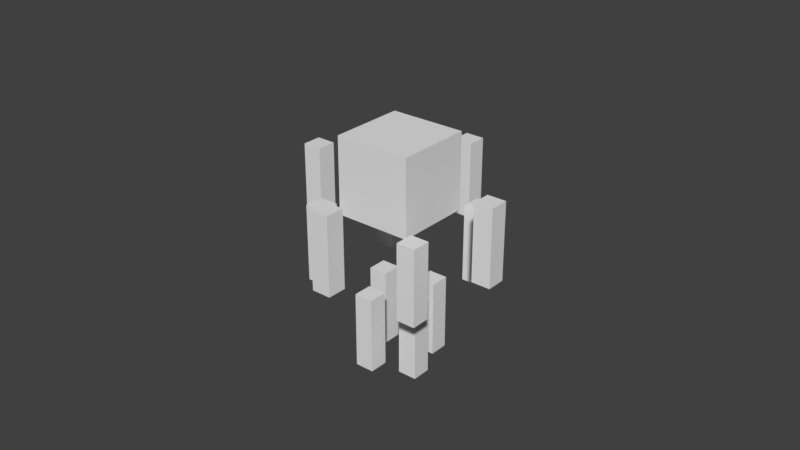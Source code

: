 # Source: blaze.blend  (saved by Blender 2.78.0; exported with 4.5.12 LTS)
import bpy
from mathutils import Matrix  # noqa: F401  (used for matrix-valued properties, if any)

bpy.ops.wm.read_factory_settings(use_empty=True)
scene = bpy.context.scene
scene.name = 'Scene'

# ---- collections
col_collection_1 = bpy.data.collections.new('Collection 1'); scene.collection.children.link(col_collection_1)

# ---- world
world_world = bpy.data.worlds.new('World'); scene.world = world_world
world_world.color = (0.05088, 0.05088, 0.05088)
world_world.use_sun_shadow = False
world_world.sun_shadow_jitter_overblur = 0.0
world_world.cycles.sampling_method = 'MANUAL'

# ---- meshes
me_cube_013 = bpy.data.meshes.new('Cube.013')
me_cube_013.from_pydata([(-1.0, -1.0, -1.0), (-1.0, -1.0, 1.0), (-1.0, 1.0, -1.0), (-1.0, 1.0, 1.0), (1.0, -1.0, -1.0), (1.0, -1.0, 1.0), (1.0, 1.0, -1.0), (1.0, 1.0, 1.0)], [], [(0, 1, 3, 2), (2, 3, 7, 6), (6, 7, 5, 4), (4, 5, 1, 0), (2, 6, 4, 0), (7, 3, 1, 5)])
_uv = me_cube_013.uv_layers.new(name='UVMap')
_uv.uv.foreach_set('vector', [0.03125, 0.1875, 0.03125, 0.4375, 0.0, 0.4375, 0.0, 0.1875, 0.125, 0.1875, 0.125, 0.4375, 0.09375, 0.4375, 0.09375, 0.1875, 0.09375, 0.1875, 0.09375, 0.4375, 0.0625, 0.4375, 0.0625, 0.1875, 0.0625, 0.1875, 0.0625, 0.4375, 0.03125, 0.4375, 0.03125, 0.1875, 0.09375, 0.5, 0.0625, 0.5, 0.0625, 0.4375, 0.09375, 0.4375, 0.0625, 0.5, 0.03125, 0.5, 0.03125, 0.4375, 0.0625, 0.4375])
me_cube_013.use_remesh_preserve_volume = False
me_cube_013.use_remesh_preserve_attributes = False
me_cube_013.use_mirror_vertex_groups = False
me_cube_013.update()
me_cube_017 = bpy.data.meshes.new('Cube.017')
me_cube_017.from_pydata([(-1.0, -1.0, -1.0), (-1.0, -1.0, 1.0), (-1.0, 1.0, -1.0), (-1.0, 1.0, 1.0), (1.0, -1.0, -1.0), (1.0, -1.0, 1.0), (1.0, 1.0, -1.0), (1.0, 1.0, 1.0)], [], [(0, 1, 3, 2), (2, 3, 7, 6), (6, 7, 5, 4), (4, 5, 1, 0), (2, 6, 4, 0), (7, 3, 1, 5)])
_uv = me_cube_017.uv_layers.new(name='UVMap')
_uv.uv.foreach_set('vector', [0.03125, 0.1875, 0.03125, 0.4375, 0.0, 0.4375, 0.0, 0.1875, 0.125, 0.1875, 0.125, 0.4375, 0.09375, 0.4375, 0.09375, 0.1875, 0.09375, 0.1875, 0.09375, 0.4375, 0.0625, 0.4375, 0.0625, 0.1875, 0.0625, 0.1875, 0.0625, 0.4375, 0.03125, 0.4375, 0.03125, 0.1875, 0.09375, 0.5, 0.0625, 0.5, 0.0625, 0.4375, 0.09375, 0.4375, 0.0625, 0.5, 0.03125, 0.5, 0.03125, 0.4375, 0.0625, 0.4375])
me_cube_017.use_remesh_preserve_volume = False
me_cube_017.use_remesh_preserve_attributes = False
me_cube_017.use_mirror_vertex_groups = False
me_cube_017.update()
me_cube_014 = bpy.data.meshes.new('Cube.014')
me_cube_014.from_pydata([(-1.0, -1.0, -1.0), (-1.0, -1.0, 1.0), (-1.0, 1.0, -1.0), (-1.0, 1.0, 1.0), (1.0, -1.0, -1.0), (1.0, -1.0, 1.0), (1.0, 1.0, -1.0), (1.0, 1.0, 1.0)], [], [(0, 1, 3, 2), (2, 3, 7, 6), (6, 7, 5, 4), (4, 5, 1, 0), (2, 6, 4, 0), (7, 3, 1, 5)])
_uv = me_cube_014.uv_layers.new(name='UVMap')
_uv.uv.foreach_set('vector', [0.03125, 0.1875, 0.03125, 0.4375, 0.0, 0.4375, 0.0, 0.1875, 0.125, 0.1875, 0.125, 0.4375, 0.09375, 0.4375, 0.09375, 0.1875, 0.09375, 0.1875, 0.09375, 0.4375, 0.0625, 0.4375, 0.0625, 0.1875, 0.0625, 0.1875, 0.0625, 0.4375, 0.03125, 0.4375, 0.03125, 0.1875, 0.09375, 0.5, 0.0625, 0.5, 0.0625, 0.4375, 0.09375, 0.4375, 0.0625, 0.5, 0.03125, 0.5, 0.03125, 0.4375, 0.0625, 0.4375])
me_cube_014.use_remesh_preserve_volume = False
me_cube_014.use_remesh_preserve_attributes = False
me_cube_014.use_mirror_vertex_groups = False
me_cube_014.update()
me_cube_019 = bpy.data.meshes.new('Cube.019')
me_cube_019.from_pydata([(-1.0, -1.0, -1.0), (-1.0, -1.0, 1.0), (-1.0, 1.0, -1.0), (-1.0, 1.0, 1.0), (1.0, -1.0, -1.0), (1.0, -1.0, 1.0), (1.0, 1.0, -1.0), (1.0, 1.0, 1.0)], [], [(0, 1, 3, 2), (2, 3, 7, 6), (6, 7, 5, 4), (4, 5, 1, 0), (2, 6, 4, 0), (7, 3, 1, 5)])
_uv = me_cube_019.uv_layers.new(name='UVMap')
_uv.uv.foreach_set('vector', [0.03125, 0.1875, 0.03125, 0.4375, 0.0, 0.4375, 0.0, 0.1875, 0.125, 0.1875, 0.125, 0.4375, 0.09375, 0.4375, 0.09375, 0.1875, 0.09375, 0.1875, 0.09375, 0.4375, 0.0625, 0.4375, 0.0625, 0.1875, 0.0625, 0.1875, 0.0625, 0.4375, 0.03125, 0.4375, 0.03125, 0.1875, 0.09375, 0.5, 0.0625, 0.5, 0.0625, 0.4375, 0.09375, 0.4375, 0.0625, 0.5, 0.03125, 0.5, 0.03125, 0.4375, 0.0625, 0.4375])
me_cube_019.use_remesh_preserve_volume = False
me_cube_019.use_remesh_preserve_attributes = False
me_cube_019.use_mirror_vertex_groups = False
me_cube_019.update()
me_cube_012 = bpy.data.meshes.new('Cube.012')
me_cube_012.from_pydata([(-1.0, -1.0, -1.0), (-1.0, -1.0, 1.0), (-1.0, 1.0, -1.0), (-1.0, 1.0, 1.0), (1.0, -1.0, -1.0), (1.0, -1.0, 1.0), (1.0, 1.0, -1.0), (1.0, 1.0, 1.0)], [], [(0, 1, 3, 2), (2, 3, 7, 6), (6, 7, 5, 4), (4, 5, 1, 0), (2, 6, 4, 0), (7, 3, 1, 5)])
_uv = me_cube_012.uv_layers.new(name='UVMap')
_uv.uv.foreach_set('vector', [0.03125, 0.1875, 0.03125, 0.4375, 0.0, 0.4375, 0.0, 0.1875, 0.125, 0.1875, 0.125, 0.4375, 0.09375, 0.4375, 0.09375, 0.1875, 0.09375, 0.1875, 0.09375, 0.4375, 0.0625, 0.4375, 0.0625, 0.1875, 0.0625, 0.1875, 0.0625, 0.4375, 0.03125, 0.4375, 0.03125, 0.1875, 0.09375, 0.5, 0.0625, 0.5, 0.0625, 0.4375, 0.09375, 0.4375, 0.0625, 0.5, 0.03125, 0.5, 0.03125, 0.4375, 0.0625, 0.4375])
me_cube_012.use_remesh_preserve_volume = False
me_cube_012.use_remesh_preserve_attributes = False
me_cube_012.use_mirror_vertex_groups = False
me_cube_012.update()
me_cube_018 = bpy.data.meshes.new('Cube.018')
me_cube_018.from_pydata([(-1.0, -1.0, -1.0), (-1.0, -1.0, 1.0), (-1.0, 1.0, -1.0), (-1.0, 1.0, 1.0), (1.0, -1.0, -1.0), (1.0, -1.0, 1.0), (1.0, 1.0, -1.0), (1.0, 1.0, 1.0)], [], [(0, 1, 3, 2), (2, 3, 7, 6), (6, 7, 5, 4), (4, 5, 1, 0), (2, 6, 4, 0), (7, 3, 1, 5)])
_uv = me_cube_018.uv_layers.new(name='UVMap')
_uv.uv.foreach_set('vector', [0.03125, 0.1875, 0.03125, 0.4375, 0.0, 0.4375, 0.0, 0.1875, 0.125, 0.1875, 0.125, 0.4375, 0.09375, 0.4375, 0.09375, 0.1875, 0.09375, 0.1875, 0.09375, 0.4375, 0.0625, 0.4375, 0.0625, 0.1875, 0.0625, 0.1875, 0.0625, 0.4375, 0.03125, 0.4375, 0.03125, 0.1875, 0.09375, 0.5, 0.0625, 0.5, 0.0625, 0.4375, 0.09375, 0.4375, 0.0625, 0.5, 0.03125, 0.5, 0.03125, 0.4375, 0.0625, 0.4375])
me_cube_018.use_remesh_preserve_volume = False
me_cube_018.use_remesh_preserve_attributes = False
me_cube_018.use_mirror_vertex_groups = False
me_cube_018.update()
me_cube_015 = bpy.data.meshes.new('Cube.015')
me_cube_015.from_pydata([(-1.0, -1.0, -1.0), (-1.0, -1.0, 1.0), (-1.0, 1.0, -1.0), (-1.0, 1.0, 1.0), (1.0, -1.0, -1.0), (1.0, -1.0, 1.0), (1.0, 1.0, -1.0), (1.0, 1.0, 1.0)], [], [(0, 1, 3, 2), (2, 3, 7, 6), (6, 7, 5, 4), (4, 5, 1, 0), (2, 6, 4, 0), (7, 3, 1, 5)])
_uv = me_cube_015.uv_layers.new(name='UVMap')
_uv.uv.foreach_set('vector', [0.03125, 0.1875, 0.03125, 0.4375, 0.0, 0.4375, 0.0, 0.1875, 0.125, 0.1875, 0.125, 0.4375, 0.09375, 0.4375, 0.09375, 0.1875, 0.09375, 0.1875, 0.09375, 0.4375, 0.0625, 0.4375, 0.0625, 0.1875, 0.0625, 0.1875, 0.0625, 0.4375, 0.03125, 0.4375, 0.03125, 0.1875, 0.09375, 0.5, 0.0625, 0.5, 0.0625, 0.4375, 0.09375, 0.4375, 0.0625, 0.5, 0.03125, 0.5, 0.03125, 0.4375, 0.0625, 0.4375])
me_cube_015.use_remesh_preserve_volume = False
me_cube_015.use_remesh_preserve_attributes = False
me_cube_015.use_mirror_vertex_groups = False
me_cube_015.update()
me_cube_020 = bpy.data.meshes.new('Cube.020')
me_cube_020.from_pydata([(-1.0, -1.0, -1.0), (-1.0, -1.0, 1.0), (-1.0, 1.0, -1.0), (-1.0, 1.0, 1.0), (1.0, -1.0, -1.0), (1.0, -1.0, 1.0), (1.0, 1.0, -1.0), (1.0, 1.0, 1.0)], [], [(0, 1, 3, 2), (2, 3, 7, 6), (6, 7, 5, 4), (4, 5, 1, 0), (2, 6, 4, 0), (7, 3, 1, 5)])
_uv = me_cube_020.uv_layers.new(name='UVMap')
_uv.uv.foreach_set('vector', [0.03125, 0.1875, 0.03125, 0.4375, 0.0, 0.4375, 0.0, 0.1875, 0.125, 0.1875, 0.125, 0.4375, 0.09375, 0.4375, 0.09375, 0.1875, 0.09375, 0.1875, 0.09375, 0.4375, 0.0625, 0.4375, 0.0625, 0.1875, 0.0625, 0.1875, 0.0625, 0.4375, 0.03125, 0.4375, 0.03125, 0.1875, 0.09375, 0.5, 0.0625, 0.5, 0.0625, 0.4375, 0.09375, 0.4375, 0.0625, 0.5, 0.03125, 0.5, 0.03125, 0.4375, 0.0625, 0.4375])
me_cube_020.use_remesh_preserve_volume = False
me_cube_020.use_remesh_preserve_attributes = False
me_cube_020.use_mirror_vertex_groups = False
me_cube_020.update()
me_cube_001 = bpy.data.meshes.new('Cube.001')
me_cube_001.from_pydata([(-1.0, -1.0, -1.0), (-1.0, -1.0, 1.0), (-1.0, 1.0, -1.0), (-1.0, 1.0, 1.0), (1.0, -1.0, -1.0), (1.0, -1.0, 1.0), (1.0, 1.0, -1.0), (1.0, 1.0, 1.0)], [], [(0, 1, 3, 2), (2, 3, 7, 6), (6, 7, 5, 4), (4, 5, 1, 0), (2, 6, 4, 0), (7, 3, 1, 5)])
_uv = me_cube_001.uv_layers.new(name='UVMap')
_uv.uv.foreach_set('vector', [0.03125, 0.1875, 0.03125, 0.4375, 0.0, 0.4375, 0.0, 0.1875, 0.125, 0.1875, 0.125, 0.4375, 0.09375, 0.4375, 0.09375, 0.1875, 0.09375, 0.1875, 0.09375, 0.4375, 0.0625, 0.4375, 0.0625, 0.1875, 0.0625, 0.1875, 0.0625, 0.4375, 0.03125, 0.4375, 0.03125, 0.1875, 0.09375, 0.5, 0.0625, 0.5, 0.0625, 0.4375, 0.09375, 0.4375, 0.0625, 0.5, 0.03125, 0.5, 0.03125, 0.4375, 0.0625, 0.4375])
me_cube_001.use_remesh_preserve_volume = False
me_cube_001.use_remesh_preserve_attributes = False
me_cube_001.use_mirror_vertex_groups = False
me_cube_001.update()
me_cube_021 = bpy.data.meshes.new('Cube.021')
me_cube_021.from_pydata([(-1.0, -1.0, -1.0), (-1.0, -1.0, 1.0), (-1.0, 1.0, -1.0), (-1.0, 1.0, 1.0), (1.0, -1.0, -1.0), (1.0, -1.0, 1.0), (1.0, 1.0, -1.0), (1.0, 1.0, 1.0)], [], [(0, 1, 3, 2), (2, 3, 7, 6), (6, 7, 5, 4), (4, 5, 1, 0), (2, 6, 4, 0), (7, 3, 1, 5)])
_uv = me_cube_021.uv_layers.new(name='UVMap')
_uv.uv.foreach_set('vector', [0.03125, 0.1875, 0.03125, 0.4375, 0.0, 0.4375, 0.0, 0.1875, 0.125, 0.1875, 0.125, 0.4375, 0.09375, 0.4375, 0.09375, 0.1875, 0.09375, 0.1875, 0.09375, 0.4375, 0.0625, 0.4375, 0.0625, 0.1875, 0.0625, 0.1875, 0.0625, 0.4375, 0.03125, 0.4375, 0.03125, 0.1875, 0.09375, 0.5, 0.0625, 0.5, 0.0625, 0.4375, 0.09375, 0.4375, 0.0625, 0.5, 0.03125, 0.5, 0.03125, 0.4375, 0.0625, 0.4375])
me_cube_021.use_remesh_preserve_volume = False
me_cube_021.use_remesh_preserve_attributes = False
me_cube_021.use_mirror_vertex_groups = False
me_cube_021.update()
me_cube_016 = bpy.data.meshes.new('Cube.016')
me_cube_016.from_pydata([(-1.0, -1.0, -1.0), (-1.0, -1.0, 1.0), (-1.0, 1.0, -1.0), (-1.0, 1.0, 1.0), (1.0, -1.0, -1.0), (1.0, -1.0, 1.0), (1.0, 1.0, -1.0), (1.0, 1.0, 1.0)], [], [(0, 1, 3, 2), (2, 3, 7, 6), (6, 7, 5, 4), (4, 5, 1, 0), (2, 6, 4, 0), (7, 3, 1, 5)])
_uv = me_cube_016.uv_layers.new(name='UVMap')
_uv.uv.foreach_set('vector', [0.03125, 0.1875, 0.03125, 0.4375, 0.0, 0.4375, 0.0, 0.1875, 0.125, 0.1875, 0.125, 0.4375, 0.09375, 0.4375, 0.09375, 0.1875, 0.09375, 0.1875, 0.09375, 0.4375, 0.0625, 0.4375, 0.0625, 0.1875, 0.0625, 0.1875, 0.0625, 0.4375, 0.03125, 0.4375, 0.03125, 0.1875, 0.09375, 0.5, 0.0625, 0.5, 0.0625, 0.4375, 0.09375, 0.4375, 0.0625, 0.5, 0.03125, 0.5, 0.03125, 0.4375, 0.0625, 0.4375])
me_cube_016.use_remesh_preserve_volume = False
me_cube_016.use_remesh_preserve_attributes = False
me_cube_016.use_mirror_vertex_groups = False
me_cube_016.update()
me_cube_005 = bpy.data.meshes.new('Cube.005')
me_cube_005.from_pydata([(-1.0, -1.0, -1.0), (-1.0, -1.0, 1.0), (-1.0, 1.0, -1.0), (-1.0, 1.0, 1.0), (1.0, -1.0, -1.0), (1.0, -1.0, 1.0), (1.0, 1.0, -1.0), (1.0, 1.0, 1.0)], [], [(0, 1, 3, 2), (2, 3, 7, 6), (6, 7, 5, 4), (4, 5, 1, 0), (2, 6, 4, 0), (7, 3, 1, 5)])
_uv = me_cube_005.uv_layers.new(name='UVMap')
_uv.uv.foreach_set('vector', [0.03125, 0.1875, 0.03125, 0.4375, 0.0, 0.4375, 0.0, 0.1875, 0.125, 0.1875, 0.125, 0.4375, 0.09375, 0.4375, 0.09375, 0.1875, 0.09375, 0.1875, 0.09375, 0.4375, 0.0625, 0.4375, 0.0625, 0.1875, 0.0625, 0.1875, 0.0625, 0.4375, 0.03125, 0.4375, 0.03125, 0.1875, 0.09375, 0.5, 0.0625, 0.5, 0.0625, 0.4375, 0.09375, 0.4375, 0.0625, 0.5, 0.03125, 0.5, 0.03125, 0.4375, 0.0625, 0.4375])
me_cube_005.use_remesh_preserve_volume = False
me_cube_005.use_remesh_preserve_attributes = False
me_cube_005.use_mirror_vertex_groups = False
me_cube_005.update()
me_cube = bpy.data.meshes.new('Cube')
me_cube.from_pydata([(-1.0, -1.0, -1.0), (-1.0, -1.0, 1.0), (-1.0, 1.0, -1.0), (-1.0, 1.0, 1.0), (1.0, -1.0, -1.0), (1.0, -1.0, 1.0), (1.0, 1.0, -1.0), (1.0, 1.0, 1.0)], [], [(0, 1, 3, 2), (2, 3, 7, 6), (6, 7, 5, 4), (4, 5, 1, 0), (2, 6, 4, 0), (7, 3, 1, 5)])
_uv = me_cube.uv_layers.new(name='UVMap')
_uv.uv.foreach_set('vector', [0.125, 0.5, 0.125, 0.75, 0.0, 0.75, 0.0, 0.5, 0.5, 0.5, 0.5, 0.75, 0.375, 0.75, 0.375, 0.5, 0.375, 0.5, 0.375, 0.75, 0.25, 0.75, 0.25, 0.5, 0.25, 0.5, 0.25, 0.75, 0.125, 0.75, 0.125, 0.5, 0.25, 1.0, 0.375, 1.0, 0.375, 0.75, 0.25, 0.75, 0.25, 1.0, 0.125, 1.0, 0.125, 0.75, 0.25, 0.75])
me_cube.use_remesh_preserve_volume = False
me_cube.use_remesh_preserve_attributes = False
me_cube.use_mirror_vertex_groups = False
me_cube.update()

# ---- curves / text
cu_beziercircle_001 = bpy.data.curves.new('BezierCircle.001', 'CURVE')
cu_beziercircle_001.dimensions = '3D'
_sp = cu_beziercircle_001.splines.new('BEZIER'); _sp.bezier_points.add(3)
_sp.bezier_points.foreach_set('co', [-1.0, 0.0, 0.0, 0.0, 1.0, 0.0, 1.0, 0.0, 0.0, 0.0, -1.0, 0.0])
_sp.bezier_points.foreach_set('handle_left', [-1.0, -0.5521, 0.0, -0.5521, 1.0, 0.0, 1.0, 0.5521, 0.0, 0.5521, -1.0, 0.0])
_sp.bezier_points.foreach_set('handle_right', [-1.0, 0.5521, 0.0, 0.5521, 1.0, 0.0, 1.0, -0.5521, 0.0, -0.5521, -1.0, 0.0])
for _p, _l, _r in zip(_sp.bezier_points, ['AUTO', 'AUTO', 'AUTO', 'AUTO'], ['AUTO', 'AUTO', 'AUTO', 'AUTO']): _p.handle_left_type = _l; _p.handle_right_type = _r
_sp.order_u = 0
_sp.order_v = 0
_sp.use_cyclic_u = True
cu_beziercircle_001.path_duration = 50
cu_beziercircle_001.use_path = True
cu_beziercircle_001.use_path_clamp = True
cu_beziercircle_001.bevel_resolution = 0
cu_beziercircle_001.eval_time = -1.0
cu_beziercircle_001.fill_mode = 'HALF'
cu_middle = bpy.data.curves.new('middle', 'CURVE')
cu_middle.dimensions = '3D'
_sp = cu_middle.splines.new('BEZIER'); _sp.bezier_points.add(3)
_sp.bezier_points.foreach_set('co', [-1.0, 0.0, 0.0, 0.0, 1.0, 0.0, 1.0, 0.0, 0.0, 0.0, -1.0, 0.0])
_sp.bezier_points.foreach_set('handle_left', [-1.0, -0.5521, 0.0, -0.5521, 1.0, 0.0, 1.0, 0.5521, 0.0, 0.5521, -1.0, 0.0])
_sp.bezier_points.foreach_set('handle_right', [-1.0, 0.5521, 0.0, 0.5521, 1.0, 0.0, 1.0, -0.5521, 0.0, -0.5521, -1.0, 0.0])
for _p, _l, _r in zip(_sp.bezier_points, ['AUTO', 'AUTO', 'AUTO', 'AUTO'], ['AUTO', 'AUTO', 'AUTO', 'AUTO']): _p.handle_left_type = _l; _p.handle_right_type = _r
_sp.order_u = 0
_sp.order_v = 0
_sp.use_cyclic_u = True
cu_middle.path_duration = 50
cu_middle.use_path = True
cu_middle.use_path_clamp = True
cu_middle.bevel_resolution = 0
cu_middle.eval_time = -1.0
cu_middle.fill_mode = 'HALF'
cu_beziercircle = bpy.data.curves.new('BezierCircle', 'CURVE')
cu_beziercircle.dimensions = '3D'
_sp = cu_beziercircle.splines.new('BEZIER'); _sp.bezier_points.add(3)
_sp.bezier_points.foreach_set('co', [-1.0, 0.0, 0.0, 0.0, 1.0, 0.0, 1.0, 0.0, 0.0, 0.0, -1.0, 0.0])
_sp.bezier_points.foreach_set('handle_left', [-1.0, -0.5521, 0.0, -0.5521, 1.0, 0.0, 1.0, 0.5521, 0.0, 0.5521, -1.0, 0.0])
_sp.bezier_points.foreach_set('handle_right', [-1.0, 0.5521, 0.0, 0.5521, 1.0, 0.0, 1.0, -0.5521, 0.0, -0.5521, -1.0, 0.0])
for _p, _l, _r in zip(_sp.bezier_points, ['AUTO', 'AUTO', 'AUTO', 'AUTO'], ['AUTO', 'AUTO', 'AUTO', 'AUTO']): _p.handle_left_type = _l; _p.handle_right_type = _r
_sp.order_u = 0
_sp.order_v = 0
_sp.use_cyclic_u = True
cu_beziercircle.path_duration = 25
cu_beziercircle.use_path = True
cu_beziercircle.use_path_clamp = True
cu_beziercircle.bevel_resolution = 0
cu_beziercircle.eval_time = -1.0
cu_beziercircle.fill_mode = 'HALF'
arm_armature = bpy.data.armatures.new('Armature')  # bones are not reproduced

# ---- objects
ob_armature = bpy.data.objects.new('Armature', arm_armature)
ob_low = bpy.data.objects.new('low', cu_beziercircle_001)
ob_cube_007 = bpy.data.objects.new('Cube.007', me_cube_013)
ob_cube_001 = bpy.data.objects.new('Cube.001', me_cube_017)
ob_cube_002 = bpy.data.objects.new('Cube.002', me_cube_014)
ob_cube_003 = bpy.data.objects.new('Cube.003', me_cube_019)
ob_middle = bpy.data.objects.new('middle', cu_middle)
ob_cube_012 = bpy.data.objects.new('Cube.012', me_cube_012)
ob_cube_009 = bpy.data.objects.new('Cube.009', me_cube_018)
ob_cube_004 = bpy.data.objects.new('Cube.004', me_cube_015)
ob_cube_008 = bpy.data.objects.new('Cube.008', me_cube_020)
ob_top = bpy.data.objects.new('top', cu_beziercircle)
ob_cube_011 = bpy.data.objects.new('Cube.011', me_cube_001)
ob_cube_010 = bpy.data.objects.new('Cube.010', me_cube_021)
ob_cube_006 = bpy.data.objects.new('Cube.006', me_cube_016)
ob_cube_005 = bpy.data.objects.new('Cube.005', me_cube_005)
ob_cube = bpy.data.objects.new('Cube', me_cube)

# ---- transforms, parenting, visibility, modifiers, constraints
ob_armature.location = (0.0, 0.0, 3.905)
ob_armature.lineart.crease_threshold = 0.0
ob_low.parent = ob_armature
ob_low.matrix_parent_inverse = Matrix(((1.0, 0.0, 0.0, -0.0), (0.0, 1.0, 0.0, -0.0), (0.0, 0.0, 1.0, -3.905), (0.0, 0.0, 0.0, 1.0)))
ob_low.location = (0.0, 0.0, 1.623)
ob_low.rotation_euler = (0.0, -0.0, -0.5204)
ob_low.scale = (0.6767, 0.6767, 0.6767)
ob_low.lineart.crease_threshold = 0.0
_m = ob_low.modifiers.new('Armature', 'ARMATURE')
_m.object = ob_armature
ob_cube_007.parent = ob_armature
ob_cube_007.matrix_parent_inverse = Matrix(((1.0, 0.0, 0.0, -0.0), (0.0, 1.0, 0.0, -0.0), (0.0, 0.0, 1.0, -3.905), (0.0, 0.0, 0.0, 1.0)))
ob_cube_007.location = (-0.6414, 0.2878, 1.557)
ob_cube_007.scale = (0.2, 0.2, 0.8)
ob_cube_007.lineart.crease_threshold = 0.0
_vg = ob_cube_007.vertex_groups.new(name='head')
_vg = ob_cube_007.vertex_groups.new(name='top.right')
_vg = ob_cube_007.vertex_groups.new(name='top.left')
_vg = ob_cube_007.vertex_groups.new(name='front.top')
_vg = ob_cube_007.vertex_groups.new(name='back.top')
_vg = ob_cube_007.vertex_groups.new(name='right.front.middle')
_vg = ob_cube_007.vertex_groups.new(name='left.front.middle')
_vg = ob_cube_007.vertex_groups.new(name='right.back.middle')
_vg = ob_cube_007.vertex_groups.new(name='left.back.middle')
_vg = ob_cube_007.vertex_groups.new(name='right.back.low')
_vg.add([0, 1, 2, 3, 4, 5, 6, 7], 1.0, 'REPLACE')
_vg = ob_cube_007.vertex_groups.new(name='left.back.low')
_vg = ob_cube_007.vertex_groups.new(name='right.front.low')
_vg = ob_cube_007.vertex_groups.new(name='left.front-low')
_m = ob_cube_007.modifiers.new('Armature', 'ARMATURE')
_m.object = ob_armature
ob_cube_001.parent = ob_armature
ob_cube_001.matrix_parent_inverse = Matrix(((1.0, 0.0, 0.0, -0.0), (0.0, 1.0, 0.0, -0.0), (0.0, 0.0, 1.0, -3.905), (0.0, 0.0, 0.0, 1.0)))
ob_cube_001.location = (0.3256, 0.5857, 1.539)
ob_cube_001.scale = (0.2, 0.2, 0.8)
ob_cube_001.lineart.crease_threshold = 0.0
_vg = ob_cube_001.vertex_groups.new(name='head')
_vg = ob_cube_001.vertex_groups.new(name='top.right')
_vg = ob_cube_001.vertex_groups.new(name='top.left')
_vg = ob_cube_001.vertex_groups.new(name='front.top')
_vg = ob_cube_001.vertex_groups.new(name='back.top')
_vg = ob_cube_001.vertex_groups.new(name='right.front.middle')
_vg = ob_cube_001.vertex_groups.new(name='left.front.middle')
_vg = ob_cube_001.vertex_groups.new(name='right.back.middle')
_vg = ob_cube_001.vertex_groups.new(name='left.back.middle')
_vg = ob_cube_001.vertex_groups.new(name='right.back.low')
_vg = ob_cube_001.vertex_groups.new(name='left.back.low')
_vg.add([0, 1, 2, 3, 4, 5, 6, 7], 1.0, 'REPLACE')
_vg = ob_cube_001.vertex_groups.new(name='right.front.low')
_vg = ob_cube_001.vertex_groups.new(name='left.front-low')
_m = ob_cube_001.modifiers.new('Armature', 'ARMATURE')
_m.object = ob_armature
ob_cube_002.parent = ob_armature
ob_cube_002.matrix_parent_inverse = Matrix(((1.0, 0.0, 0.0, -0.0), (0.0, 1.0, 0.0, -0.0), (0.0, 0.0, 1.0, -3.905), (0.0, 0.0, 0.0, 1.0)))
ob_cube_002.location = (0.6136, -0.3273, 1.546)
ob_cube_002.scale = (0.2, 0.2, 0.8)
ob_cube_002.lineart.crease_threshold = 0.0
_vg = ob_cube_002.vertex_groups.new(name='head')
_vg = ob_cube_002.vertex_groups.new(name='top.right')
_vg = ob_cube_002.vertex_groups.new(name='top.left')
_vg = ob_cube_002.vertex_groups.new(name='front.top')
_vg = ob_cube_002.vertex_groups.new(name='back.top')
_vg = ob_cube_002.vertex_groups.new(name='right.front.middle')
_vg = ob_cube_002.vertex_groups.new(name='left.front.middle')
_vg = ob_cube_002.vertex_groups.new(name='right.back.middle')
_vg = ob_cube_002.vertex_groups.new(name='left.back.middle')
_vg = ob_cube_002.vertex_groups.new(name='right.back.low')
_vg = ob_cube_002.vertex_groups.new(name='left.back.low')
_vg = ob_cube_002.vertex_groups.new(name='right.front.low')
_vg = ob_cube_002.vertex_groups.new(name='left.front-low')
_vg.add([0, 1, 2, 3, 4, 5, 6, 7], 1.0, 'REPLACE')
_m = ob_cube_002.modifiers.new('Armature', 'ARMATURE')
_m.object = ob_armature
ob_cube_003.parent = ob_armature
ob_cube_003.matrix_parent_inverse = Matrix(((1.0, 0.0, 0.0, -0.0), (0.0, 1.0, 0.0, -0.0), (0.0, 0.0, 1.0, -3.905), (0.0, 0.0, 0.0, 1.0)))
ob_cube_003.location = (-0.1753, -0.6785, 1.561)
ob_cube_003.scale = (0.2, 0.2, 0.8)
ob_cube_003.lineart.crease_threshold = 0.0
_vg = ob_cube_003.vertex_groups.new(name='head')
_vg = ob_cube_003.vertex_groups.new(name='top.right')
_vg = ob_cube_003.vertex_groups.new(name='top.left')
_vg = ob_cube_003.vertex_groups.new(name='front.top')
_vg = ob_cube_003.vertex_groups.new(name='back.top')
_vg = ob_cube_003.vertex_groups.new(name='right.front.middle')
_vg = ob_cube_003.vertex_groups.new(name='left.front.middle')
_vg = ob_cube_003.vertex_groups.new(name='right.back.middle')
_vg = ob_cube_003.vertex_groups.new(name='left.back.middle')
_vg = ob_cube_003.vertex_groups.new(name='right.back.low')
_vg = ob_cube_003.vertex_groups.new(name='left.back.low')
_vg = ob_cube_003.vertex_groups.new(name='right.front.low')
_vg.add([0, 1, 2, 3, 4, 5, 6, 7], 1.0, 'REPLACE')
_vg = ob_cube_003.vertex_groups.new(name='left.front-low')
_m = ob_cube_003.modifiers.new('Armature', 'ARMATURE')
_m.object = ob_armature
ob_middle.parent = ob_armature
ob_middle.matrix_parent_inverse = Matrix(((1.0, 0.0, 0.0, -0.0), (0.0, 1.0, 0.0, -0.0), (0.0, 0.0, 1.0, -3.905), (0.0, 0.0, 0.0, 1.0)))
ob_middle.location = (0.0, 0.0, 3.309)
ob_middle.rotation_euler = (0.0, -0.0, -0.847)
ob_middle.scale = (1.455, 1.455, 1.455)
ob_middle.lineart.crease_threshold = 0.0
_m = ob_middle.modifiers.new('Armature', 'ARMATURE')
_m.object = ob_armature
ob_cube_012.parent = ob_armature
ob_cube_012.matrix_parent_inverse = Matrix(((1.0, 0.0, 0.0, -0.0), (0.0, 1.0, 0.0, -0.0), (0.0, 0.0, 1.0, -3.905), (0.0, 0.0, 0.0, 1.0)))
ob_cube_012.location = (-1.087, 0.9963, 3.302)
ob_cube_012.scale = (0.2, 0.2, 0.8)
ob_cube_012.lineart.crease_threshold = 0.0
_vg = ob_cube_012.vertex_groups.new(name='head')
_vg = ob_cube_012.vertex_groups.new(name='top.right')
_vg = ob_cube_012.vertex_groups.new(name='top.left')
_vg = ob_cube_012.vertex_groups.new(name='front.top')
_vg = ob_cube_012.vertex_groups.new(name='back.top')
_vg = ob_cube_012.vertex_groups.new(name='right.front.middle')
_vg = ob_cube_012.vertex_groups.new(name='left.front.middle')
_vg = ob_cube_012.vertex_groups.new(name='right.back.middle')
_vg.add([0, 1, 2, 3, 4, 5, 6, 7], 1.0, 'REPLACE')
_vg = ob_cube_012.vertex_groups.new(name='left.back.middle')
_vg = ob_cube_012.vertex_groups.new(name='right.back.low')
_vg = ob_cube_012.vertex_groups.new(name='left.back.low')
_vg = ob_cube_012.vertex_groups.new(name='right.front.low')
_vg = ob_cube_012.vertex_groups.new(name='left.front-low')
_m = ob_cube_012.modifiers.new('Armature', 'ARMATURE')
_m.object = ob_armature
ob_cube_009.parent = ob_armature
ob_cube_009.matrix_parent_inverse = Matrix(((1.0, 0.0, 0.0, -0.0), (0.0, 1.0, 0.0, -0.0), (0.0, 0.0, 1.0, -3.905), (0.0, 0.0, 0.0, 1.0)))
ob_cube_009.location = (1.129, 0.9756, 3.241)
ob_cube_009.scale = (0.2, 0.2, 0.8)
ob_cube_009.lineart.crease_threshold = 0.0
_vg = ob_cube_009.vertex_groups.new(name='head')
_vg = ob_cube_009.vertex_groups.new(name='top.right')
_vg = ob_cube_009.vertex_groups.new(name='top.left')
_vg = ob_cube_009.vertex_groups.new(name='front.top')
_vg = ob_cube_009.vertex_groups.new(name='back.top')
_vg = ob_cube_009.vertex_groups.new(name='right.front.middle')
_vg = ob_cube_009.vertex_groups.new(name='left.front.middle')
_vg = ob_cube_009.vertex_groups.new(name='right.back.middle')
_vg = ob_cube_009.vertex_groups.new(name='left.back.middle')
_vg.add([0, 1, 2, 3, 4, 5, 6, 7], 1.0, 'REPLACE')
_vg = ob_cube_009.vertex_groups.new(name='right.back.low')
_vg = ob_cube_009.vertex_groups.new(name='left.back.low')
_vg = ob_cube_009.vertex_groups.new(name='right.front.low')
_vg = ob_cube_009.vertex_groups.new(name='left.front-low')
_m = ob_cube_009.modifiers.new('Armature', 'ARMATURE')
_m.object = ob_armature
ob_cube_004.parent = ob_armature
ob_cube_004.matrix_parent_inverse = Matrix(((1.0, 0.0, 0.0, -0.0), (0.0, 1.0, 0.0, -0.0), (0.0, 0.0, 1.0, -3.905), (0.0, 0.0, 0.0, 1.0)))
ob_cube_004.location = (1.109, -0.9859, 3.23)
ob_cube_004.scale = (0.2, 0.2, 0.8)
ob_cube_004.lineart.crease_threshold = 0.0
_vg = ob_cube_004.vertex_groups.new(name='head')
_vg = ob_cube_004.vertex_groups.new(name='top.right')
_vg = ob_cube_004.vertex_groups.new(name='top.left')
_vg = ob_cube_004.vertex_groups.new(name='front.top')
_vg = ob_cube_004.vertex_groups.new(name='back.top')
_vg = ob_cube_004.vertex_groups.new(name='right.front.middle')
_vg = ob_cube_004.vertex_groups.new(name='left.front.middle')
_vg.add([0, 1, 2, 3, 4, 5, 6, 7], 1.0, 'REPLACE')
_vg = ob_cube_004.vertex_groups.new(name='right.back.middle')
_vg = ob_cube_004.vertex_groups.new(name='left.back.middle')
_vg = ob_cube_004.vertex_groups.new(name='right.back.low')
_vg = ob_cube_004.vertex_groups.new(name='left.back.low')
_vg = ob_cube_004.vertex_groups.new(name='right.front.low')
_vg = ob_cube_004.vertex_groups.new(name='left.front-low')
_m = ob_cube_004.modifiers.new('Armature', 'ARMATURE')
_m.object = ob_armature
ob_cube_008.parent = ob_armature
ob_cube_008.matrix_parent_inverse = Matrix(((1.0, 0.0, 0.0, -0.0), (0.0, 1.0, 0.0, -0.0), (0.0, 0.0, 1.0, -3.905), (0.0, 0.0, 0.0, 1.0)))
ob_cube_008.location = (-1.087, -0.9895, 3.296)
ob_cube_008.scale = (0.2, 0.2, 0.8)
ob_cube_008.lineart.crease_threshold = 0.0
_vg = ob_cube_008.vertex_groups.new(name='head')
_vg = ob_cube_008.vertex_groups.new(name='top.right')
_vg = ob_cube_008.vertex_groups.new(name='top.left')
_vg = ob_cube_008.vertex_groups.new(name='front.top')
_vg = ob_cube_008.vertex_groups.new(name='back.top')
_vg = ob_cube_008.vertex_groups.new(name='right.front.middle')
_vg.add([0, 1, 2, 3, 4, 5, 6, 7], 1.0, 'REPLACE')
_vg = ob_cube_008.vertex_groups.new(name='left.front.middle')
_vg = ob_cube_008.vertex_groups.new(name='right.back.middle')
_vg = ob_cube_008.vertex_groups.new(name='left.back.middle')
_vg = ob_cube_008.vertex_groups.new(name='right.back.low')
_vg = ob_cube_008.vertex_groups.new(name='left.back.low')
_vg = ob_cube_008.vertex_groups.new(name='right.front.low')
_vg = ob_cube_008.vertex_groups.new(name='left.front-low')
_m = ob_cube_008.modifiers.new('Armature', 'ARMATURE')
_m.object = ob_armature
ob_top.parent = ob_armature
ob_top.matrix_parent_inverse = Matrix(((1.0, 0.0, 0.0, -0.0), (0.0, 1.0, 0.0, -0.0), (0.0, 0.0, 1.0, -3.905), (0.0, 0.0, 0.0, 1.0)))
ob_top.location = (0.0, 0.0, 4.498)
ob_top.scale = (2.007, 2.007, 2.007)
ob_top.lineart.crease_threshold = 0.0
_m = ob_top.modifiers.new('Armature', 'ARMATURE')
_m.object = ob_armature
ob_cube_011.parent = ob_armature
ob_cube_011.matrix_parent_inverse = Matrix(((1.0, 0.0, 0.0, -0.0), (0.0, 1.0, 0.0, -0.0), (0.0, 0.0, 1.0, -3.905), (0.0, 0.0, 0.0, 1.0)))
ob_cube_011.location = (0.05738, 2.05, 3.956)
ob_cube_011.scale = (0.2, 0.2, 0.8)
ob_cube_011.lineart.crease_threshold = 0.0
_vg = ob_cube_011.vertex_groups.new(name='head')
_vg = ob_cube_011.vertex_groups.new(name='top.right')
_vg = ob_cube_011.vertex_groups.new(name='top.left')
_vg = ob_cube_011.vertex_groups.new(name='front.top')
_vg = ob_cube_011.vertex_groups.new(name='back.top')
_vg.add([0, 1, 2, 3, 4, 5, 6, 7], 1.0, 'REPLACE')
_vg = ob_cube_011.vertex_groups.new(name='right.front.middle')
_vg = ob_cube_011.vertex_groups.new(name='left.front.middle')
_vg = ob_cube_011.vertex_groups.new(name='right.back.middle')
_vg = ob_cube_011.vertex_groups.new(name='left.back.middle')
_vg = ob_cube_011.vertex_groups.new(name='right.back.low')
_vg = ob_cube_011.vertex_groups.new(name='left.back.low')
_vg = ob_cube_011.vertex_groups.new(name='right.front.low')
_vg = ob_cube_011.vertex_groups.new(name='left.front-low')
_m = ob_cube_011.modifiers.new('Armature', 'ARMATURE')
_m.object = ob_armature
ob_cube_010.parent = ob_armature
ob_cube_010.matrix_parent_inverse = Matrix(((1.0, 0.0, 0.0, -0.0), (0.0, 1.0, 0.0, -0.0), (0.0, 0.0, 1.0, -3.905), (0.0, 0.0, 0.0, 1.0)))
ob_cube_010.location = (0.05738, -2.05, 3.956)
ob_cube_010.scale = (0.2, 0.2, 0.8)
ob_cube_010.lineart.crease_threshold = 0.0
_vg = ob_cube_010.vertex_groups.new(name='head')
_vg = ob_cube_010.vertex_groups.new(name='top.right')
_vg = ob_cube_010.vertex_groups.new(name='top.left')
_vg = ob_cube_010.vertex_groups.new(name='front.top')
_vg.add([0, 1, 2, 3, 4, 5, 6, 7], 1.0, 'REPLACE')
_vg = ob_cube_010.vertex_groups.new(name='back.top')
_vg = ob_cube_010.vertex_groups.new(name='right.front.middle')
_vg = ob_cube_010.vertex_groups.new(name='left.front.middle')
_vg = ob_cube_010.vertex_groups.new(name='right.back.middle')
_vg = ob_cube_010.vertex_groups.new(name='left.back.middle')
_vg = ob_cube_010.vertex_groups.new(name='right.back.low')
_vg = ob_cube_010.vertex_groups.new(name='left.back.low')
_vg = ob_cube_010.vertex_groups.new(name='right.front.low')
_vg = ob_cube_010.vertex_groups.new(name='left.front-low')
_m = ob_cube_010.modifiers.new('Armature', 'ARMATURE')
_m.object = ob_armature
ob_cube_006.parent = ob_armature
ob_cube_006.matrix_parent_inverse = Matrix(((1.0, 0.0, 0.0, -0.0), (0.0, 1.0, 0.0, -0.0), (0.0, 0.0, 1.0, -3.905), (0.0, 0.0, 0.0, 1.0)))
ob_cube_006.location = (2.05, -0.00795, 3.956)
ob_cube_006.scale = (0.2, 0.2, 0.8)
ob_cube_006.lineart.crease_threshold = 0.0
_vg = ob_cube_006.vertex_groups.new(name='head')
_vg = ob_cube_006.vertex_groups.new(name='top.right')
_vg = ob_cube_006.vertex_groups.new(name='top.left')
_vg.add([0, 1, 2, 3, 4, 5, 6, 7], 1.0, 'REPLACE')
_vg = ob_cube_006.vertex_groups.new(name='front.top')
_vg = ob_cube_006.vertex_groups.new(name='back.top')
_vg = ob_cube_006.vertex_groups.new(name='right.front.middle')
_vg = ob_cube_006.vertex_groups.new(name='left.front.middle')
_vg = ob_cube_006.vertex_groups.new(name='right.back.middle')
_vg = ob_cube_006.vertex_groups.new(name='left.back.middle')
_vg = ob_cube_006.vertex_groups.new(name='right.back.low')
_vg = ob_cube_006.vertex_groups.new(name='left.back.low')
_vg = ob_cube_006.vertex_groups.new(name='right.front.low')
_vg = ob_cube_006.vertex_groups.new(name='left.front-low')
_m = ob_cube_006.modifiers.new('Armature', 'ARMATURE')
_m.object = ob_armature
ob_cube_005.parent = ob_armature
ob_cube_005.matrix_parent_inverse = Matrix(((1.0, 0.0, 0.0, -0.0), (0.0, 1.0, 0.0, -0.0), (0.0, 0.0, 1.0, -3.905), (0.0, 0.0, 0.0, 1.0)))
ob_cube_005.location = (-2.05, -0.00795, 3.956)
ob_cube_005.scale = (0.2, 0.2, 0.8)
ob_cube_005.lineart.crease_threshold = 0.0
_vg = ob_cube_005.vertex_groups.new(name='head')
_vg = ob_cube_005.vertex_groups.new(name='top.right')
_vg.add([0, 1, 2, 3, 4, 5, 6, 7], 1.0, 'REPLACE')
_vg = ob_cube_005.vertex_groups.new(name='top.left')
_vg = ob_cube_005.vertex_groups.new(name='front.top')
_vg = ob_cube_005.vertex_groups.new(name='back.top')
_vg = ob_cube_005.vertex_groups.new(name='right.front.middle')
_vg = ob_cube_005.vertex_groups.new(name='left.front.middle')
_vg = ob_cube_005.vertex_groups.new(name='right.back.middle')
_vg = ob_cube_005.vertex_groups.new(name='left.back.middle')
_vg = ob_cube_005.vertex_groups.new(name='right.back.low')
_vg = ob_cube_005.vertex_groups.new(name='left.back.low')
_vg = ob_cube_005.vertex_groups.new(name='right.front.low')
_vg = ob_cube_005.vertex_groups.new(name='left.front-low')
_m = ob_cube_005.modifiers.new('Armature', 'ARMATURE')
_m.object = ob_armature
ob_cube.parent = ob_armature
ob_cube.matrix_parent_inverse = Matrix(((1.0, 0.0, 0.0, -0.0), (0.0, 1.0, 0.0, -0.0), (0.0, 0.0, 1.0, -3.905), (0.0, 0.0, 0.0, 1.0)))
ob_cube.location = (0.0, 0.0, 4.7)
ob_cube.scale = (0.8, 0.8, 0.8)
ob_cube.lineart.crease_threshold = 0.0
_vg = ob_cube.vertex_groups.new(name='head')
_vg.add([0, 1, 2, 3, 4, 5, 6, 7], 1.0, 'REPLACE')
_vg = ob_cube.vertex_groups.new(name='top.right')
_vg = ob_cube.vertex_groups.new(name='top.left')
_vg = ob_cube.vertex_groups.new(name='front.top')
_vg = ob_cube.vertex_groups.new(name='back.top')
_vg = ob_cube.vertex_groups.new(name='right.front.middle')
_vg = ob_cube.vertex_groups.new(name='left.front.middle')
_vg = ob_cube.vertex_groups.new(name='right.back.middle')
_vg = ob_cube.vertex_groups.new(name='left.back.middle')
_vg = ob_cube.vertex_groups.new(name='right.back.low')
_vg = ob_cube.vertex_groups.new(name='left.back.low')
_vg = ob_cube.vertex_groups.new(name='right.front.low')
_vg = ob_cube.vertex_groups.new(name='left.front-low')
_m = ob_cube.modifiers.new('Armature', 'ARMATURE')
_m.object = ob_armature

# ---- collection membership
col_collection_1.objects.link(ob_armature)
col_collection_1.objects.link(ob_low)
col_collection_1.objects.link(ob_cube_007)
col_collection_1.objects.link(ob_cube_001)
col_collection_1.objects.link(ob_cube_002)
col_collection_1.objects.link(ob_cube_003)
col_collection_1.objects.link(ob_middle)
col_collection_1.objects.link(ob_cube_012)
col_collection_1.objects.link(ob_cube_009)
col_collection_1.objects.link(ob_cube_004)
col_collection_1.objects.link(ob_cube_008)
col_collection_1.objects.link(ob_top)
col_collection_1.objects.link(ob_cube_011)
col_collection_1.objects.link(ob_cube_010)
col_collection_1.objects.link(ob_cube_006)
col_collection_1.objects.link(ob_cube_005)
col_collection_1.objects.link(ob_cube)

# ---- scene / render settings (as saved in the file)
scene.frame_start = 0; scene.frame_end = 100; scene.frame_set(0)
scene.render.engine = 'BLENDER_EEVEE_NEXT'
scene.render.resolution_percentage = 50
scene.render.dither_intensity = 0.0
scene.render.film_transparent = True
scene.cycles.use_denoising = False
scene.cycles.samples = 128
scene.cycles.sampling_pattern = 'TABULATED_SOBOL'
scene.cycles.light_sampling_threshold = 0.0
scene.cycles.use_adaptive_sampling = False
scene.cycles.use_light_tree = False
scene.cycles.blur_glossy = 0.0
scene.cycles.sample_clamp_indirect = 0.0
scene.view_settings.view_transform = 'Standard'
bpy.context.view_layer.update()

# ---- added for rendering (the .blend has no active camera and no usable light): camera, sun
cam_auto = bpy.data.cameras.new('AutoCamera')
cam_auto.lens = 50.0
cam_auto.sensor_width = 36.0
cam_auto.clip_end = 1000.0
ob_auto_camera = bpy.data.objects.new('AutoCamera', cam_auto)
scene.collection.objects.link(ob_auto_camera)
ob_auto_camera.location = (11.9943, -14.3932, 13.2204)
ob_auto_camera.rotation_euler = (1.09748, -7.21219e-08, 0.694738)
scene.camera = ob_auto_camera
light_auto_sun = bpy.data.lights.new('AutoSun', 'SUN')
light_auto_sun.energy = 3.0
light_auto_sun.angle = 0.0523599
ob_auto_sun = bpy.data.objects.new('AutoSun', light_auto_sun)
scene.collection.objects.link(ob_auto_sun)
ob_auto_sun.rotation_euler = (0.872665, 0.174533, 0.523599)
bpy.context.view_layer.update()

